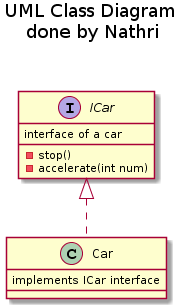

The diagram above was rendered by PlantUML. Its source (embedded in the PNG):
@startuml
title UML Class Diagram \ndone by Nathri\n\n

interface ICar{
interface of a car
-stop()
-accelerate(int num)
}

class Car implements ICar{
implements ICar interface
}
@enduml